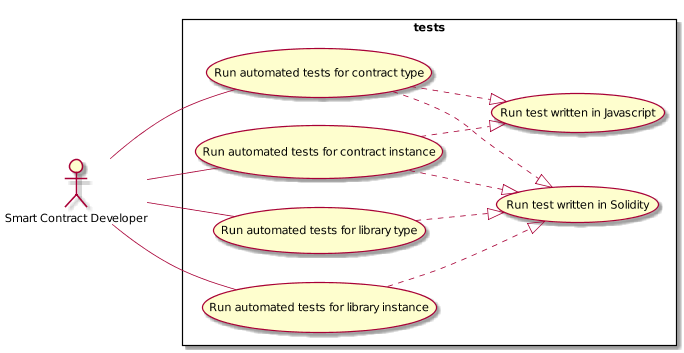

The diagram above was rendered by PlantUML. Its source (embedded in the PNG):
@startuml
scale 0.80
left to right direction

:Smart Contract Developer: as :Developer:

rectangle tests {
  (Run automated tests for contract type) as (TestType)
  (Run automated tests for contract instance) as (TestInstance)
  (Run automated tests for library type) as (TestLibrary)
  (Run automated tests for library instance) as (TestLibraryInstance)

  (Run test written in Solidity) as (RunSolidity)
  (Run test written in Javascript) as (RunJavascript)

  TestType ..|> RunSolidity
  TestType ..|> RunJavascript

  TestInstance ..|> RunSolidity
  TestInstance ..|> RunJavascript

  TestLibrary ..|> RunSolidity
  TestLibraryInstance ..|> RunSolidity
}

Developer -- TestType
Developer -- TestInstance
Developer -- TestLibrary
Developer -- TestLibraryInstance

@enduml